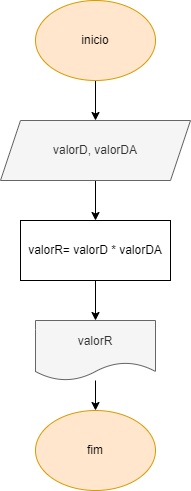

The diagram above was exported from draw.io. Its source (the exported page's mxGraphModel, read from the mxfile embedded in the PNG):
<mxGraphModel dx="1034" dy="470" grid="1" gridSize="10" guides="1" tooltips="1" connect="1" arrows="1" fold="1" page="1" pageScale="1" pageWidth="827" pageHeight="1169" math="0" shadow="0">
  <root>
    <mxCell id="0" />
    <mxCell id="1" parent="0" />
    <mxCell id="HIDP6PHFravVsj6reUmO-7" value="" style="edgeStyle=orthogonalEdgeStyle;rounded=0;orthogonalLoop=1;jettySize=auto;html=1;" parent="1" source="HIDP6PHFravVsj6reUmO-1" target="HIDP6PHFravVsj6reUmO-6" edge="1">
      <mxGeometry relative="1" as="geometry" />
    </mxCell>
    <mxCell id="HIDP6PHFravVsj6reUmO-1" value="inicio" style="ellipse;whiteSpace=wrap;html=1;fillColor=#ffe6cc;strokeColor=#d79b00;" parent="1" vertex="1">
      <mxGeometry x="320" y="40" width="120" height="80" as="geometry" />
    </mxCell>
    <mxCell id="HIDP6PHFravVsj6reUmO-9" value="" style="edgeStyle=orthogonalEdgeStyle;rounded=0;orthogonalLoop=1;jettySize=auto;html=1;" parent="1" source="HIDP6PHFravVsj6reUmO-6" target="HIDP6PHFravVsj6reUmO-8" edge="1">
      <mxGeometry relative="1" as="geometry" />
    </mxCell>
    <mxCell id="HIDP6PHFravVsj6reUmO-6" value="valorD, valorDA" style="shape=parallelogram;perimeter=parallelogramPerimeter;whiteSpace=wrap;html=1;fixedSize=1;fillColor=#f5f5f5;fontColor=#333333;strokeColor=#666666;" parent="1" vertex="1">
      <mxGeometry x="285" y="160" width="190" height="60" as="geometry" />
    </mxCell>
    <mxCell id="HIDP6PHFravVsj6reUmO-11" value="" style="edgeStyle=orthogonalEdgeStyle;rounded=0;orthogonalLoop=1;jettySize=auto;html=1;" parent="1" source="HIDP6PHFravVsj6reUmO-8" target="HIDP6PHFravVsj6reUmO-10" edge="1">
      <mxGeometry relative="1" as="geometry" />
    </mxCell>
    <mxCell id="HIDP6PHFravVsj6reUmO-8" value="valorR= valorD * valorDA" style="whiteSpace=wrap;html=1;" parent="1" vertex="1">
      <mxGeometry x="305" y="260" width="150" height="60" as="geometry" />
    </mxCell>
    <mxCell id="HIDP6PHFravVsj6reUmO-16" style="edgeStyle=orthogonalEdgeStyle;rounded=0;orthogonalLoop=1;jettySize=auto;html=1;" parent="1" source="HIDP6PHFravVsj6reUmO-10" target="HIDP6PHFravVsj6reUmO-14" edge="1">
      <mxGeometry relative="1" as="geometry" />
    </mxCell>
    <mxCell id="HIDP6PHFravVsj6reUmO-10" value="valorR" style="shape=document;whiteSpace=wrap;html=1;boundedLbl=1;fillColor=#f5f5f5;fontColor=#333333;strokeColor=#666666;" parent="1" vertex="1">
      <mxGeometry x="320" y="360" width="120" height="60" as="geometry" />
    </mxCell>
    <mxCell id="HIDP6PHFravVsj6reUmO-14" value="fim" style="ellipse;whiteSpace=wrap;html=1;fillColor=#ffe6cc;strokeColor=#d79b00;" parent="1" vertex="1">
      <mxGeometry x="320" y="450" width="120" height="80" as="geometry" />
    </mxCell>
  </root>
</mxGraphModel>